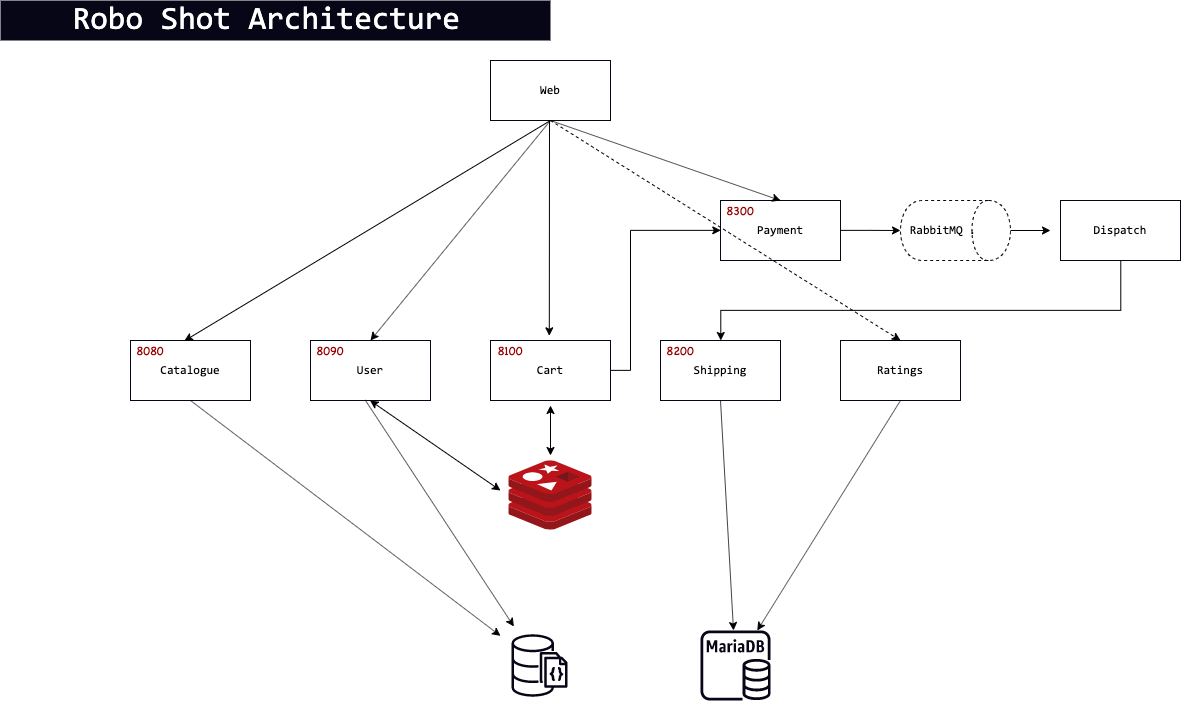

The diagram above was exported from draw.io. Its source (the exported page's mxGraphModel, read from the mxfile embedded in the PNG):
<mxGraphModel dx="1634" dy="509" grid="1" gridSize="10" guides="1" tooltips="1" connect="1" arrows="1" fold="1" page="1" pageScale="1" pageWidth="827" pageHeight="1169" math="0" shadow="0">
  <root>
    <mxCell id="0" />
    <mxCell id="1" parent="0" />
    <mxCell id="qv3-SqlAKgunAqN4-o9a-1" value="" style="outlineConnect=0;fontColor=#232F3E;gradientColor=none;gradientDirection=north;fillColor=none;strokeColor=#060617;dashed=0;verticalLabelPosition=bottom;verticalAlign=top;align=center;html=1;fontSize=12;fontStyle=0;aspect=fixed;shape=mxgraph.aws4.resourceIcon;resIcon=mxgraph.aws4.documentdb_with_mongodb_compatibility;" parent="1" vertex="1">
      <mxGeometry x="460" y="646" width="78" height="78" as="geometry" />
    </mxCell>
    <mxCell id="qv3-SqlAKgunAqN4-o9a-2" value="" style="outlineConnect=0;fontColor=#232F3E;gradientColor=none;fillColor=#060617;strokeColor=none;dashed=0;verticalLabelPosition=bottom;verticalAlign=top;align=center;html=1;fontSize=12;fontStyle=0;aspect=fixed;pointerEvents=1;shape=mxgraph.aws4.rds_mariadb_instance;" parent="1" vertex="1">
      <mxGeometry x="660" y="650" width="70" height="70" as="geometry" />
    </mxCell>
    <mxCell id="qv3-SqlAKgunAqN4-o9a-3" value="&lt;font face=&quot;Consolas&quot;&gt;Catalogue&lt;/font&gt;" style="rounded=0;whiteSpace=wrap;html=1;strokeColor=#060617;fillColor=none;gradientColor=none;" parent="1" vertex="1">
      <mxGeometry x="90" y="360" width="120" height="60" as="geometry" />
    </mxCell>
    <mxCell id="qv3-SqlAKgunAqN4-o9a-4" value="&lt;font face=&quot;Consolas&quot;&gt;User&lt;/font&gt;" style="rounded=0;whiteSpace=wrap;html=1;strokeColor=#060617;fillColor=none;gradientColor=none;" parent="1" vertex="1">
      <mxGeometry x="270" y="360" width="120" height="60" as="geometry" />
    </mxCell>
    <mxCell id="qv3-SqlAKgunAqN4-o9a-23" style="edgeStyle=orthogonalEdgeStyle;rounded=0;orthogonalLoop=1;jettySize=auto;html=1;entryX=0;entryY=0.5;entryDx=0;entryDy=0;" parent="1" source="qv3-SqlAKgunAqN4-o9a-5" target="qv3-SqlAKgunAqN4-o9a-7" edge="1">
      <mxGeometry relative="1" as="geometry">
        <Array as="points">
          <mxPoint x="590" y="390" />
          <mxPoint x="590" y="250" />
        </Array>
      </mxGeometry>
    </mxCell>
    <mxCell id="qv3-SqlAKgunAqN4-o9a-5" value="&lt;font face=&quot;Consolas&quot;&gt;Cart&lt;/font&gt;" style="rounded=0;whiteSpace=wrap;html=1;strokeColor=#060617;fillColor=none;gradientColor=none;" parent="1" vertex="1">
      <mxGeometry x="450" y="360" width="120" height="60" as="geometry" />
    </mxCell>
    <mxCell id="qv3-SqlAKgunAqN4-o9a-6" value="&lt;font face=&quot;Consolas&quot;&gt;Shipping&lt;/font&gt;" style="rounded=0;whiteSpace=wrap;html=1;strokeColor=#060617;fillColor=none;gradientColor=none;" parent="1" vertex="1">
      <mxGeometry x="620" y="360" width="120" height="60" as="geometry" />
    </mxCell>
    <mxCell id="qv3-SqlAKgunAqN4-o9a-26" style="edgeStyle=orthogonalEdgeStyle;rounded=0;orthogonalLoop=1;jettySize=auto;html=1;entryX=0.5;entryY=1;entryDx=0;entryDy=0;" parent="1" source="qv3-SqlAKgunAqN4-o9a-7" target="qv3-SqlAKgunAqN4-o9a-25" edge="1">
      <mxGeometry relative="1" as="geometry" />
    </mxCell>
    <mxCell id="qv3-SqlAKgunAqN4-o9a-7" value="&lt;font face=&quot;Consolas&quot;&gt;Payment&lt;/font&gt;" style="rounded=0;whiteSpace=wrap;html=1;strokeColor=#060617;fillColor=none;gradientColor=none;" parent="1" vertex="1">
      <mxGeometry x="679.9999999999999" y="220" width="120" height="60" as="geometry" />
    </mxCell>
    <mxCell id="qv3-SqlAKgunAqN4-o9a-28" style="edgeStyle=orthogonalEdgeStyle;rounded=0;orthogonalLoop=1;jettySize=auto;html=1;" parent="1" source="qv3-SqlAKgunAqN4-o9a-8" target="qv3-SqlAKgunAqN4-o9a-6" edge="1">
      <mxGeometry relative="1" as="geometry">
        <Array as="points">
          <mxPoint x="1080" y="330" />
          <mxPoint x="680" y="330" />
        </Array>
      </mxGeometry>
    </mxCell>
    <mxCell id="qv3-SqlAKgunAqN4-o9a-8" value="&lt;font face=&quot;Consolas&quot;&gt;Dispatch&lt;/font&gt;" style="rounded=0;whiteSpace=wrap;html=1;strokeColor=#060617;fillColor=none;gradientColor=none;" parent="1" vertex="1">
      <mxGeometry x="1020" y="220" width="120" height="60" as="geometry" />
    </mxCell>
    <mxCell id="qv3-SqlAKgunAqN4-o9a-9" value="&lt;font face=&quot;Consolas&quot;&gt;Web&lt;/font&gt;" style="rounded=0;whiteSpace=wrap;html=1;strokeColor=#060617;fillColor=none;gradientColor=none;" parent="1" vertex="1">
      <mxGeometry x="450" y="80" width="120" height="60" as="geometry" />
    </mxCell>
    <mxCell id="qv3-SqlAKgunAqN4-o9a-10" value="&lt;font face=&quot;Consolas&quot;&gt;Ratings&lt;/font&gt;" style="rounded=0;whiteSpace=wrap;html=1;strokeColor=#060617;fillColor=none;gradientColor=none;" parent="1" vertex="1">
      <mxGeometry x="799.9999999999999" y="360" width="120" height="60" as="geometry" />
    </mxCell>
    <mxCell id="qv3-SqlAKgunAqN4-o9a-11" value="" style="endArrow=classic;html=1;exitX=0.5;exitY=1;exitDx=0;exitDy=0;" parent="1" source="qv3-SqlAKgunAqN4-o9a-10" target="qv3-SqlAKgunAqN4-o9a-2" edge="1">
      <mxGeometry width="50" height="50" relative="1" as="geometry">
        <mxPoint x="1210" y="420" as="sourcePoint" />
        <mxPoint x="740" y="680" as="targetPoint" />
      </mxGeometry>
    </mxCell>
    <mxCell id="qv3-SqlAKgunAqN4-o9a-12" value="" style="endArrow=classic;html=1;exitX=0.5;exitY=1;exitDx=0;exitDy=0;" parent="1" source="qv3-SqlAKgunAqN4-o9a-6" target="qv3-SqlAKgunAqN4-o9a-2" edge="1">
      <mxGeometry width="50" height="50" relative="1" as="geometry">
        <mxPoint x="870.0000000000002" y="430" as="sourcePoint" />
        <mxPoint x="726.792452830189" y="660" as="targetPoint" />
      </mxGeometry>
    </mxCell>
    <mxCell id="qv3-SqlAKgunAqN4-o9a-13" value="" style="aspect=fixed;html=1;points=[];align=center;image;fontSize=12;image=img/lib/mscae/Cache_Redis_Product.svg;strokeColor=#060617;fillColor=none;gradientColor=none;" parent="1" vertex="1">
      <mxGeometry x="468.34" y="480" width="83.33" height="70" as="geometry" />
    </mxCell>
    <mxCell id="qv3-SqlAKgunAqN4-o9a-15" value="" style="endArrow=classic;startArrow=classic;html=1;entryX=0.5;entryY=1;entryDx=0;entryDy=0;" parent="1" edge="1">
      <mxGeometry width="50" height="50" relative="1" as="geometry">
        <mxPoint x="510" y="475" as="sourcePoint" />
        <mxPoint x="510" y="425" as="targetPoint" />
      </mxGeometry>
    </mxCell>
    <mxCell id="qv3-SqlAKgunAqN4-o9a-16" value="" style="endArrow=classic;html=1;exitX=0.456;exitY=0.992;exitDx=0;exitDy=0;exitPerimeter=0;" parent="1" source="qv3-SqlAKgunAqN4-o9a-4" target="qv3-SqlAKgunAqN4-o9a-1" edge="1">
      <mxGeometry width="50" height="50" relative="1" as="geometry">
        <mxPoint x="690.0000000000002" y="430" as="sourcePoint" />
        <mxPoint x="703.0188679245284" y="660" as="targetPoint" />
      </mxGeometry>
    </mxCell>
    <mxCell id="qv3-SqlAKgunAqN4-o9a-19" value="" style="endArrow=classic;startArrow=classic;html=1;entryX=0.5;entryY=1;entryDx=0;entryDy=0;" parent="1" edge="1">
      <mxGeometry width="50" height="50" relative="1" as="geometry">
        <mxPoint x="460" y="510" as="sourcePoint" />
        <mxPoint x="329.58000000000004" y="420" as="targetPoint" />
      </mxGeometry>
    </mxCell>
    <mxCell id="qv3-SqlAKgunAqN4-o9a-21" value="" style="endArrow=classic;html=1;" parent="1" target="qv3-SqlAKgunAqN4-o9a-1" edge="1">
      <mxGeometry width="50" height="50" relative="1" as="geometry">
        <mxPoint x="150" y="420" as="sourcePoint" />
        <mxPoint x="298.6776194063582" y="650" as="targetPoint" />
      </mxGeometry>
    </mxCell>
    <mxCell id="qv3-SqlAKgunAqN4-o9a-27" style="edgeStyle=orthogonalEdgeStyle;rounded=0;orthogonalLoop=1;jettySize=auto;html=1;" parent="1" source="qv3-SqlAKgunAqN4-o9a-25" edge="1">
      <mxGeometry relative="1" as="geometry">
        <mxPoint x="1010" y="250" as="targetPoint" />
      </mxGeometry>
    </mxCell>
    <mxCell id="qv3-SqlAKgunAqN4-o9a-25" value="&lt;font face=&quot;Consolas&quot;&gt;RabbitMQ .&amp;nbsp;&lt;/font&gt;" style="shape=cylinder;whiteSpace=wrap;html=1;boundedLbl=1;backgroundOutline=1;strokeColor=#060617;fillColor=none;gradientColor=none;direction=south;dashed=1;" parent="1" vertex="1">
      <mxGeometry x="860" y="220" width="110" height="60" as="geometry" />
    </mxCell>
    <mxCell id="qv3-SqlAKgunAqN4-o9a-29" value="" style="endArrow=classic;html=1;entryX=0.449;entryY=0.006;entryDx=0;entryDy=0;entryPerimeter=0;" parent="1" target="qv3-SqlAKgunAqN4-o9a-3" edge="1">
      <mxGeometry width="50" height="50" relative="1" as="geometry">
        <mxPoint x="510" y="140" as="sourcePoint" />
        <mxPoint x="560" y="90" as="targetPoint" />
      </mxGeometry>
    </mxCell>
    <mxCell id="qv3-SqlAKgunAqN4-o9a-30" value="" style="endArrow=classic;html=1;entryX=0.5;entryY=0;entryDx=0;entryDy=0;" parent="1" target="qv3-SqlAKgunAqN4-o9a-4" edge="1">
      <mxGeometry width="50" height="50" relative="1" as="geometry">
        <mxPoint x="510" y="140" as="sourcePoint" />
        <mxPoint x="153.87999999999988" y="370.3599999999999" as="targetPoint" />
      </mxGeometry>
    </mxCell>
    <mxCell id="qv3-SqlAKgunAqN4-o9a-31" value="" style="endArrow=classic;html=1;entryX=0.49;entryY=-0.078;entryDx=0;entryDy=0;entryPerimeter=0;" parent="1" target="qv3-SqlAKgunAqN4-o9a-5" edge="1">
      <mxGeometry width="50" height="50" relative="1" as="geometry">
        <mxPoint x="509" y="140" as="sourcePoint" />
        <mxPoint x="340" y="370" as="targetPoint" />
      </mxGeometry>
    </mxCell>
    <mxCell id="qv3-SqlAKgunAqN4-o9a-32" value="" style="endArrow=classic;html=1;entryX=0.5;entryY=0;entryDx=0;entryDy=0;" parent="1" target="qv3-SqlAKgunAqN4-o9a-7" edge="1">
      <mxGeometry width="50" height="50" relative="1" as="geometry">
        <mxPoint x="510" y="140" as="sourcePoint" />
        <mxPoint x="518.8" y="365.31999999999994" as="targetPoint" />
      </mxGeometry>
    </mxCell>
    <mxCell id="qv3-SqlAKgunAqN4-o9a-33" value="" style="endArrow=classic;html=1;entryX=0.5;entryY=0;entryDx=0;entryDy=0;dashed=1;" parent="1" target="qv3-SqlAKgunAqN4-o9a-10" edge="1">
      <mxGeometry width="50" height="50" relative="1" as="geometry">
        <mxPoint x="510" y="140" as="sourcePoint" />
        <mxPoint x="750.0000000000002" y="230" as="targetPoint" />
      </mxGeometry>
    </mxCell>
    <mxCell id="qv3-SqlAKgunAqN4-o9a-35" value="&lt;font face=&quot;Consolas&quot; style=&quot;font-size: 32px&quot; color=&quot;#ffffff&quot;&gt;Robo Shot Architecture&amp;nbsp;&lt;/font&gt;" style="text;html=1;strokeColor=none;fillColor=#060617;align=center;verticalAlign=middle;whiteSpace=wrap;rounded=0;dashed=1;gradientColor=none;" parent="1" vertex="1">
      <mxGeometry x="-40" y="20" width="550" height="40" as="geometry" />
    </mxCell>
    <mxCell id="FaRFIPXKkXH92-DzGgTY-1" value="&lt;font face=&quot;Chalkboard&quot; color=&quot;#990000&quot;&gt;8080&lt;/font&gt;" style="text;html=1;strokeColor=none;fillColor=none;align=center;verticalAlign=middle;whiteSpace=wrap;rounded=0;" vertex="1" parent="1">
      <mxGeometry x="90" y="360" width="40" height="20" as="geometry" />
    </mxCell>
    <mxCell id="FaRFIPXKkXH92-DzGgTY-2" value="&lt;font face=&quot;Chalkboard&quot; color=&quot;#990000&quot;&gt;8090&lt;/font&gt;" style="text;html=1;strokeColor=none;fillColor=none;align=center;verticalAlign=middle;whiteSpace=wrap;rounded=0;" vertex="1" parent="1">
      <mxGeometry x="270" y="360" width="40" height="20" as="geometry" />
    </mxCell>
    <mxCell id="FaRFIPXKkXH92-DzGgTY-3" value="&lt;font face=&quot;Chalkboard&quot; color=&quot;#990000&quot;&gt;8100&lt;/font&gt;" style="text;html=1;strokeColor=none;fillColor=none;align=center;verticalAlign=middle;whiteSpace=wrap;rounded=0;" vertex="1" parent="1">
      <mxGeometry x="450" y="360" width="40" height="20" as="geometry" />
    </mxCell>
    <mxCell id="FaRFIPXKkXH92-DzGgTY-4" value="&lt;font face=&quot;Chalkboard&quot; color=&quot;#990000&quot;&gt;8200&lt;/font&gt;" style="text;html=1;strokeColor=none;fillColor=none;align=center;verticalAlign=middle;whiteSpace=wrap;rounded=0;" vertex="1" parent="1">
      <mxGeometry x="620" y="360" width="40" height="20" as="geometry" />
    </mxCell>
    <mxCell id="FaRFIPXKkXH92-DzGgTY-5" value="&lt;font face=&quot;Chalkboard&quot; color=&quot;#990000&quot;&gt;8300&lt;/font&gt;" style="text;html=1;strokeColor=none;fillColor=none;align=center;verticalAlign=middle;whiteSpace=wrap;rounded=0;" vertex="1" parent="1">
      <mxGeometry x="680" y="220" width="40" height="20" as="geometry" />
    </mxCell>
  </root>
</mxGraphModel>